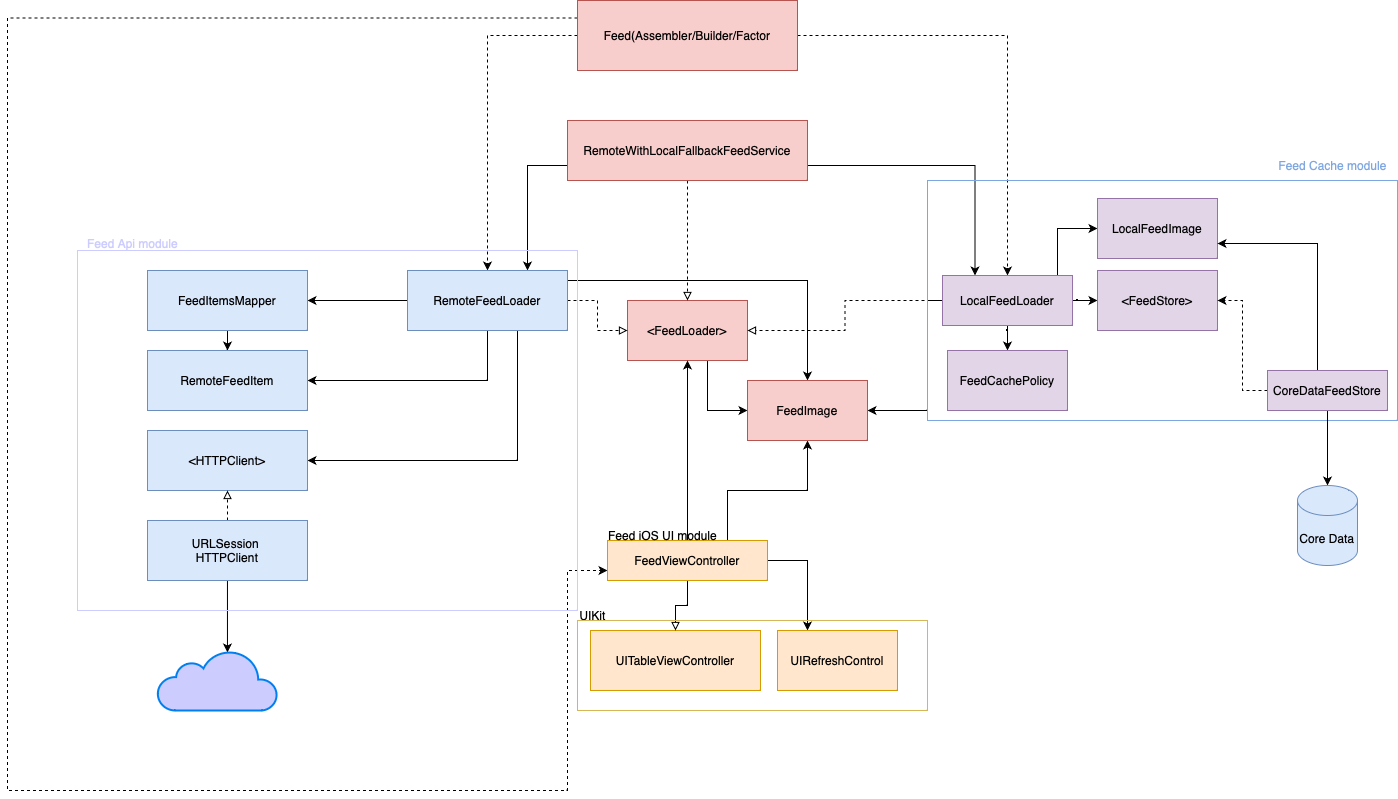

The diagram above was exported from draw.io. Its source (the exported page's mxGraphModel, read from the mxfile embedded in the PNG):
<mxGraphModel dx="2189" dy="802" grid="1" gridSize="10" guides="1" tooltips="1" connect="1" arrows="1" fold="1" page="1" pageScale="1" pageWidth="827" pageHeight="1169" math="0" shadow="0">
  <root>
    <mxCell id="0" />
    <mxCell id="1" parent="0" />
    <mxCell id="9Ri4bayZUHAKm8TNs4ZH-6" style="edgeStyle=orthogonalEdgeStyle;rounded=0;orthogonalLoop=1;jettySize=auto;html=1;entryX=0;entryY=0.5;entryDx=0;entryDy=0;" parent="1" source="wkb4X_CLZkG0QTCTbJi_-1" target="9Ri4bayZUHAKm8TNs4ZH-5" edge="1">
      <mxGeometry relative="1" as="geometry">
        <Array as="points">
          <mxPoint x="420" y="430" />
        </Array>
      </mxGeometry>
    </mxCell>
    <mxCell id="wkb4X_CLZkG0QTCTbJi_-1" value="&amp;lt;FeedLoader&amp;gt;" style="rounded=0;whiteSpace=wrap;html=1;fillColor=#f8cecc;strokeColor=#b85450;" parent="1" vertex="1">
      <mxGeometry x="340" y="320" width="120" height="60" as="geometry" />
    </mxCell>
    <mxCell id="wkb4X_CLZkG0QTCTbJi_-16" style="edgeStyle=orthogonalEdgeStyle;rounded=0;orthogonalLoop=1;jettySize=auto;html=1;dashed=1;" parent="1" source="wkb4X_CLZkG0QTCTbJi_-2" target="wkb4X_CLZkG0QTCTbJi_-4" edge="1">
      <mxGeometry relative="1" as="geometry" />
    </mxCell>
    <mxCell id="wkb4X_CLZkG0QTCTbJi_-17" style="edgeStyle=orthogonalEdgeStyle;rounded=0;orthogonalLoop=1;jettySize=auto;html=1;dashed=1;" parent="1" source="wkb4X_CLZkG0QTCTbJi_-2" target="wkb4X_CLZkG0QTCTbJi_-5" edge="1">
      <mxGeometry relative="1" as="geometry" />
    </mxCell>
    <mxCell id="9oJwUBDEAIhy3Kt25aec-4" style="edgeStyle=orthogonalEdgeStyle;rounded=0;orthogonalLoop=1;jettySize=auto;html=1;entryX=0;entryY=0.75;entryDx=0;entryDy=0;dashed=1;exitX=0;exitY=0.25;exitDx=0;exitDy=0;" edge="1" parent="1" source="wkb4X_CLZkG0QTCTbJi_-2" target="wkb4X_CLZkG0QTCTbJi_-7">
      <mxGeometry relative="1" as="geometry">
        <Array as="points">
          <mxPoint x="-280" y="38" />
          <mxPoint x="-280" y="810" />
          <mxPoint x="280" y="810" />
          <mxPoint x="280" y="590" />
        </Array>
      </mxGeometry>
    </mxCell>
    <mxCell id="wkb4X_CLZkG0QTCTbJi_-2" value="Feed(Assembler/Builder/Factor" style="rounded=0;whiteSpace=wrap;html=1;fillColor=#f8cecc;strokeColor=#b85450;" parent="1" vertex="1">
      <mxGeometry x="290" y="20" width="220" height="70" as="geometry" />
    </mxCell>
    <mxCell id="wkb4X_CLZkG0QTCTbJi_-14" style="edgeStyle=orthogonalEdgeStyle;rounded=0;orthogonalLoop=1;jettySize=auto;html=1;entryX=0.75;entryY=0;entryDx=0;entryDy=0;exitX=0;exitY=0.75;exitDx=0;exitDy=0;" parent="1" source="wkb4X_CLZkG0QTCTbJi_-3" target="wkb4X_CLZkG0QTCTbJi_-4" edge="1">
      <mxGeometry relative="1" as="geometry">
        <Array as="points">
          <mxPoint x="240" y="185" />
        </Array>
      </mxGeometry>
    </mxCell>
    <mxCell id="wkb4X_CLZkG0QTCTbJi_-15" style="edgeStyle=orthogonalEdgeStyle;rounded=0;orthogonalLoop=1;jettySize=auto;html=1;exitX=1;exitY=0.75;exitDx=0;exitDy=0;entryX=0.25;entryY=0;entryDx=0;entryDy=0;" parent="1" source="wkb4X_CLZkG0QTCTbJi_-3" target="wkb4X_CLZkG0QTCTbJi_-5" edge="1">
      <mxGeometry relative="1" as="geometry" />
    </mxCell>
    <mxCell id="wkb4X_CLZkG0QTCTbJi_-18" style="edgeStyle=orthogonalEdgeStyle;rounded=0;orthogonalLoop=1;jettySize=auto;html=1;dashed=1;endArrow=block;endFill=0;" parent="1" source="wkb4X_CLZkG0QTCTbJi_-3" target="wkb4X_CLZkG0QTCTbJi_-1" edge="1">
      <mxGeometry relative="1" as="geometry" />
    </mxCell>
    <mxCell id="wkb4X_CLZkG0QTCTbJi_-3" value="RemoteWithLocalFallbackFeedService" style="rounded=0;whiteSpace=wrap;html=1;fillColor=#f8cecc;strokeColor=#b85450;" parent="1" vertex="1">
      <mxGeometry x="280" y="140" width="240" height="60" as="geometry" />
    </mxCell>
    <mxCell id="wkb4X_CLZkG0QTCTbJi_-12" style="edgeStyle=orthogonalEdgeStyle;rounded=0;orthogonalLoop=1;jettySize=auto;html=1;dashed=1;endArrow=block;endFill=0;" parent="1" source="wkb4X_CLZkG0QTCTbJi_-4" target="wkb4X_CLZkG0QTCTbJi_-1" edge="1">
      <mxGeometry relative="1" as="geometry" />
    </mxCell>
    <mxCell id="9Ri4bayZUHAKm8TNs4ZH-1" style="edgeStyle=orthogonalEdgeStyle;rounded=0;orthogonalLoop=1;jettySize=auto;html=1;" parent="1" source="wkb4X_CLZkG0QTCTbJi_-4" target="wkb4X_CLZkG0QTCTbJi_-20" edge="1">
      <mxGeometry relative="1" as="geometry" />
    </mxCell>
    <mxCell id="9Ri4bayZUHAKm8TNs4ZH-4" style="edgeStyle=orthogonalEdgeStyle;rounded=0;orthogonalLoop=1;jettySize=auto;html=1;entryX=1;entryY=0.5;entryDx=0;entryDy=0;" parent="1" source="wkb4X_CLZkG0QTCTbJi_-4" target="9Ri4bayZUHAKm8TNs4ZH-2" edge="1">
      <mxGeometry relative="1" as="geometry">
        <Array as="points">
          <mxPoint x="200" y="400" />
        </Array>
      </mxGeometry>
    </mxCell>
    <mxCell id="9Ri4bayZUHAKm8TNs4ZH-7" style="edgeStyle=orthogonalEdgeStyle;rounded=0;orthogonalLoop=1;jettySize=auto;html=1;" parent="1" source="wkb4X_CLZkG0QTCTbJi_-4" target="9Ri4bayZUHAKm8TNs4ZH-5" edge="1">
      <mxGeometry relative="1" as="geometry">
        <Array as="points">
          <mxPoint x="520" y="300" />
        </Array>
      </mxGeometry>
    </mxCell>
    <mxCell id="0OMT_AVmc9sH3o9Od09E-2" style="edgeStyle=orthogonalEdgeStyle;rounded=0;orthogonalLoop=1;jettySize=auto;html=1;entryX=1;entryY=0.5;entryDx=0;entryDy=0;" parent="1" source="wkb4X_CLZkG0QTCTbJi_-4" target="wkb4X_CLZkG0QTCTbJi_-19" edge="1">
      <mxGeometry relative="1" as="geometry">
        <Array as="points">
          <mxPoint x="230" y="480" />
        </Array>
      </mxGeometry>
    </mxCell>
    <mxCell id="wkb4X_CLZkG0QTCTbJi_-4" value="RemoteFeedLoader" style="rounded=0;whiteSpace=wrap;html=1;fillColor=#dae8fc;strokeColor=#6c8ebf;" parent="1" vertex="1">
      <mxGeometry x="120" y="290" width="160" height="60" as="geometry" />
    </mxCell>
    <mxCell id="wkb4X_CLZkG0QTCTbJi_-13" style="edgeStyle=orthogonalEdgeStyle;rounded=0;orthogonalLoop=1;jettySize=auto;html=1;entryX=1;entryY=0.5;entryDx=0;entryDy=0;dashed=1;endArrow=block;endFill=0;" parent="1" source="wkb4X_CLZkG0QTCTbJi_-5" target="wkb4X_CLZkG0QTCTbJi_-1" edge="1">
      <mxGeometry relative="1" as="geometry" />
    </mxCell>
    <mxCell id="mt7t5qOtKBUCOaAIjQfM-2" style="edgeStyle=orthogonalEdgeStyle;rounded=0;orthogonalLoop=1;jettySize=auto;html=1;entryX=0;entryY=0.5;entryDx=0;entryDy=0;" parent="1" source="wkb4X_CLZkG0QTCTbJi_-5" target="mt7t5qOtKBUCOaAIjQfM-1" edge="1">
      <mxGeometry relative="1" as="geometry" />
    </mxCell>
    <mxCell id="9Ri4bayZUHAKm8TNs4ZH-8" style="edgeStyle=orthogonalEdgeStyle;rounded=0;orthogonalLoop=1;jettySize=auto;html=1;entryX=1;entryY=0.5;entryDx=0;entryDy=0;" parent="1" source="wkb4X_CLZkG0QTCTbJi_-5" target="9Ri4bayZUHAKm8TNs4ZH-5" edge="1">
      <mxGeometry relative="1" as="geometry">
        <Array as="points">
          <mxPoint x="640" y="430" />
        </Array>
      </mxGeometry>
    </mxCell>
    <mxCell id="9Ri4bayZUHAKm8TNs4ZH-10" style="edgeStyle=orthogonalEdgeStyle;rounded=0;orthogonalLoop=1;jettySize=auto;html=1;entryX=0;entryY=0.5;entryDx=0;entryDy=0;" parent="1" source="wkb4X_CLZkG0QTCTbJi_-5" target="9Ri4bayZUHAKm8TNs4ZH-9" edge="1">
      <mxGeometry relative="1" as="geometry">
        <Array as="points">
          <mxPoint x="770" y="300" />
          <mxPoint x="770" y="248" />
        </Array>
      </mxGeometry>
    </mxCell>
    <mxCell id="0OMT_AVmc9sH3o9Od09E-5" style="edgeStyle=orthogonalEdgeStyle;rounded=0;orthogonalLoop=1;jettySize=auto;html=1;" parent="1" source="wkb4X_CLZkG0QTCTbJi_-5" target="0OMT_AVmc9sH3o9Od09E-3" edge="1">
      <mxGeometry relative="1" as="geometry" />
    </mxCell>
    <mxCell id="wkb4X_CLZkG0QTCTbJi_-5" value="LocalFeedLoader" style="rounded=0;whiteSpace=wrap;html=1;fillColor=#e1d5e7;strokeColor=#9673a6;" parent="1" vertex="1">
      <mxGeometry x="655" y="295" width="130" height="50" as="geometry" />
    </mxCell>
    <mxCell id="wkb4X_CLZkG0QTCTbJi_-6" value="UITableViewController" style="rounded=0;whiteSpace=wrap;html=1;fillColor=#ffe6cc;strokeColor=#d79b00;" parent="1" vertex="1">
      <mxGeometry x="303" y="650" width="170" height="60" as="geometry" />
    </mxCell>
    <mxCell id="wkb4X_CLZkG0QTCTbJi_-10" style="edgeStyle=orthogonalEdgeStyle;rounded=0;orthogonalLoop=1;jettySize=auto;html=1;entryX=0.5;entryY=0;entryDx=0;entryDy=0;endArrow=block;endFill=0;" parent="1" source="wkb4X_CLZkG0QTCTbJi_-7" target="wkb4X_CLZkG0QTCTbJi_-6" edge="1">
      <mxGeometry relative="1" as="geometry" />
    </mxCell>
    <mxCell id="wkb4X_CLZkG0QTCTbJi_-11" style="edgeStyle=orthogonalEdgeStyle;rounded=0;orthogonalLoop=1;jettySize=auto;html=1;entryX=0.5;entryY=1;entryDx=0;entryDy=0;" parent="1" source="wkb4X_CLZkG0QTCTbJi_-7" target="wkb4X_CLZkG0QTCTbJi_-1" edge="1">
      <mxGeometry relative="1" as="geometry" />
    </mxCell>
    <mxCell id="9oJwUBDEAIhy3Kt25aec-3" style="edgeStyle=orthogonalEdgeStyle;rounded=0;orthogonalLoop=1;jettySize=auto;html=1;entryX=0.25;entryY=0;entryDx=0;entryDy=0;" edge="1" parent="1" source="wkb4X_CLZkG0QTCTbJi_-7" target="9oJwUBDEAIhy3Kt25aec-2">
      <mxGeometry relative="1" as="geometry" />
    </mxCell>
    <mxCell id="9oJwUBDEAIhy3Kt25aec-5" style="edgeStyle=orthogonalEdgeStyle;rounded=0;orthogonalLoop=1;jettySize=auto;html=1;exitX=0.75;exitY=0;exitDx=0;exitDy=0;" edge="1" parent="1" source="wkb4X_CLZkG0QTCTbJi_-7" target="9Ri4bayZUHAKm8TNs4ZH-5">
      <mxGeometry relative="1" as="geometry" />
    </mxCell>
    <mxCell id="wkb4X_CLZkG0QTCTbJi_-7" value="FeedViewController" style="rounded=0;whiteSpace=wrap;html=1;fillColor=#ffe6cc;strokeColor=#d79b00;" parent="1" vertex="1">
      <mxGeometry x="320" y="560" width="160" height="40" as="geometry" />
    </mxCell>
    <mxCell id="wkb4X_CLZkG0QTCTbJi_-19" value="&amp;lt;HTTPClient&amp;gt;" style="rounded=0;whiteSpace=wrap;html=1;fillColor=#dae8fc;strokeColor=#6c8ebf;" parent="1" vertex="1">
      <mxGeometry x="-140" y="450" width="160" height="60" as="geometry" />
    </mxCell>
    <mxCell id="9Ri4bayZUHAKm8TNs4ZH-3" style="edgeStyle=orthogonalEdgeStyle;rounded=0;orthogonalLoop=1;jettySize=auto;html=1;" parent="1" source="wkb4X_CLZkG0QTCTbJi_-20" target="9Ri4bayZUHAKm8TNs4ZH-2" edge="1">
      <mxGeometry relative="1" as="geometry" />
    </mxCell>
    <mxCell id="wkb4X_CLZkG0QTCTbJi_-20" value="FeedItemsMapper" style="rounded=0;whiteSpace=wrap;html=1;fillColor=#dae8fc;strokeColor=#6c8ebf;" parent="1" vertex="1">
      <mxGeometry x="-140" y="290" width="160" height="60" as="geometry" />
    </mxCell>
    <mxCell id="wkb4X_CLZkG0QTCTbJi_-26" value="&lt;font color=&quot;#ccccff&quot;&gt;Feed Api module&lt;/font&gt;" style="text;html=1;align=center;verticalAlign=middle;resizable=0;points=[];autosize=1;strokeColor=none;fillColor=none;" parent="1" vertex="1">
      <mxGeometry x="-210" y="248" width="110" height="30" as="geometry" />
    </mxCell>
    <mxCell id="wkb4X_CLZkG0QTCTbJi_-28" style="edgeStyle=orthogonalEdgeStyle;rounded=0;orthogonalLoop=1;jettySize=auto;html=1;exitX=0.5;exitY=0;exitDx=0;exitDy=0;entryX=0.5;entryY=1;entryDx=0;entryDy=0;endArrow=block;endFill=0;dashed=1;" parent="1" source="wkb4X_CLZkG0QTCTbJi_-27" target="wkb4X_CLZkG0QTCTbJi_-19" edge="1">
      <mxGeometry relative="1" as="geometry" />
    </mxCell>
    <mxCell id="wkb4X_CLZkG0QTCTbJi_-30" style="edgeStyle=orthogonalEdgeStyle;rounded=0;orthogonalLoop=1;jettySize=auto;html=1;entryX=0.583;entryY=0.033;entryDx=0;entryDy=0;entryPerimeter=0;" parent="1" source="wkb4X_CLZkG0QTCTbJi_-27" target="wkb4X_CLZkG0QTCTbJi_-29" edge="1">
      <mxGeometry relative="1" as="geometry" />
    </mxCell>
    <mxCell id="wkb4X_CLZkG0QTCTbJi_-27" value="URLSession&amp;nbsp;&lt;br&gt;HTTPClient" style="rounded=0;whiteSpace=wrap;html=1;fillColor=#dae8fc;strokeColor=#6c8ebf;" parent="1" vertex="1">
      <mxGeometry x="-140" y="540" width="160" height="60" as="geometry" />
    </mxCell>
    <mxCell id="wkb4X_CLZkG0QTCTbJi_-29" value="" style="html=1;verticalLabelPosition=bottom;align=center;labelBackgroundColor=#ffffff;verticalAlign=top;strokeWidth=2;strokeColor=#0080F0;shadow=0;dashed=0;shape=mxgraph.ios7.icons.cloud;fillColor=#CCCCFF;" parent="1" vertex="1">
      <mxGeometry x="-130" y="670" width="120" height="60" as="geometry" />
    </mxCell>
    <mxCell id="wkb4X_CLZkG0QTCTbJi_-25" value="" style="rounded=0;whiteSpace=wrap;html=1;fillColor=none;strokeColor=#CCCCFF;" parent="1" vertex="1">
      <mxGeometry x="-210" y="270" width="500" height="360" as="geometry" />
    </mxCell>
    <mxCell id="mt7t5qOtKBUCOaAIjQfM-1" value="&amp;lt;FeedStore&amp;gt;" style="rounded=0;whiteSpace=wrap;html=1;fillColor=#e1d5e7;strokeColor=#9673a6;" parent="1" vertex="1">
      <mxGeometry x="810" y="290" width="120" height="60" as="geometry" />
    </mxCell>
    <mxCell id="mt7t5qOtKBUCOaAIjQfM-3" value="" style="rounded=0;whiteSpace=wrap;html=1;fillColor=none;strokeColor=#7EA6E0;" parent="1" vertex="1">
      <mxGeometry x="640" y="200" width="470" height="240" as="geometry" />
    </mxCell>
    <mxCell id="mt7t5qOtKBUCOaAIjQfM-4" value="&lt;font&gt;Feed Cache module&lt;/font&gt;" style="text;html=1;align=center;verticalAlign=middle;resizable=0;points=[];autosize=1;strokeColor=none;fillColor=none;fontColor=#7EA6E0;" parent="1" vertex="1">
      <mxGeometry x="980" y="170" width="130" height="30" as="geometry" />
    </mxCell>
    <mxCell id="9Ri4bayZUHAKm8TNs4ZH-2" value="RemoteFeedItem" style="rounded=0;whiteSpace=wrap;html=1;fillColor=#dae8fc;strokeColor=#6c8ebf;" parent="1" vertex="1">
      <mxGeometry x="-140" y="370" width="160" height="60" as="geometry" />
    </mxCell>
    <mxCell id="9Ri4bayZUHAKm8TNs4ZH-5" value="FeedImage" style="rounded=0;whiteSpace=wrap;html=1;fillColor=#f8cecc;strokeColor=#b85450;" parent="1" vertex="1">
      <mxGeometry x="460" y="400" width="120" height="60" as="geometry" />
    </mxCell>
    <mxCell id="9Ri4bayZUHAKm8TNs4ZH-9" value="LocalFeedImage" style="rounded=0;whiteSpace=wrap;html=1;fillColor=#e1d5e7;strokeColor=#9673a6;" parent="1" vertex="1">
      <mxGeometry x="810" y="218" width="120" height="60" as="geometry" />
    </mxCell>
    <mxCell id="0OMT_AVmc9sH3o9Od09E-3" value="FeedCachePolicy" style="rounded=0;whiteSpace=wrap;html=1;fillColor=#e1d5e7;strokeColor=#9673a6;" parent="1" vertex="1">
      <mxGeometry x="660" y="370" width="120" height="60" as="geometry" />
    </mxCell>
    <mxCell id="xbsetehJaYri_gD3bekH-2" style="edgeStyle=orthogonalEdgeStyle;rounded=0;orthogonalLoop=1;jettySize=auto;html=1;entryX=1;entryY=0.5;entryDx=0;entryDy=0;dashed=1;" parent="1" source="xbsetehJaYri_gD3bekH-1" target="mt7t5qOtKBUCOaAIjQfM-1" edge="1">
      <mxGeometry relative="1" as="geometry" />
    </mxCell>
    <mxCell id="xbsetehJaYri_gD3bekH-3" style="edgeStyle=orthogonalEdgeStyle;rounded=0;orthogonalLoop=1;jettySize=auto;html=1;entryX=1;entryY=0.75;entryDx=0;entryDy=0;" parent="1" source="xbsetehJaYri_gD3bekH-1" target="9Ri4bayZUHAKm8TNs4ZH-9" edge="1">
      <mxGeometry relative="1" as="geometry">
        <Array as="points">
          <mxPoint x="1030" y="263" />
        </Array>
      </mxGeometry>
    </mxCell>
    <mxCell id="xbsetehJaYri_gD3bekH-5" style="edgeStyle=orthogonalEdgeStyle;rounded=0;orthogonalLoop=1;jettySize=auto;html=1;" parent="1" source="xbsetehJaYri_gD3bekH-1" target="xbsetehJaYri_gD3bekH-4" edge="1">
      <mxGeometry relative="1" as="geometry" />
    </mxCell>
    <mxCell id="xbsetehJaYri_gD3bekH-1" value="CoreDataFeedStore" style="rounded=0;whiteSpace=wrap;html=1;fillColor=#e1d5e7;strokeColor=#9673a6;" parent="1" vertex="1">
      <mxGeometry x="980" y="390" width="120" height="40" as="geometry" />
    </mxCell>
    <mxCell id="xbsetehJaYri_gD3bekH-4" value="Core Data" style="shape=cylinder3;whiteSpace=wrap;html=1;boundedLbl=1;backgroundOutline=1;size=15;fillColor=#dae8fc;strokeColor=#6c8ebf;" parent="1" vertex="1">
      <mxGeometry x="1010" y="505" width="60" height="80" as="geometry" />
    </mxCell>
    <mxCell id="9oJwUBDEAIhy3Kt25aec-2" value="UIRefreshControl" style="rounded=0;whiteSpace=wrap;html=1;fillColor=#ffe6cc;strokeColor=#d79b00;" vertex="1" parent="1">
      <mxGeometry x="490" y="650" width="120" height="60" as="geometry" />
    </mxCell>
    <mxCell id="9oJwUBDEAIhy3Kt25aec-6" value="Feed iOS UI module" style="text;html=1;align=center;verticalAlign=middle;resizable=0;points=[];autosize=1;strokeColor=none;fillColor=none;" vertex="1" parent="1">
      <mxGeometry x="310" y="540" width="130" height="30" as="geometry" />
    </mxCell>
    <mxCell id="9oJwUBDEAIhy3Kt25aec-7" value="UIKit" style="text;html=1;align=center;verticalAlign=middle;resizable=0;points=[];autosize=1;strokeColor=none;fillColor=none;" vertex="1" parent="1">
      <mxGeometry x="280" y="620" width="50" height="30" as="geometry" />
    </mxCell>
    <mxCell id="9oJwUBDEAIhy3Kt25aec-8" value="" style="rounded=0;whiteSpace=wrap;html=1;fillColor=none;strokeColor=#D6B656;" vertex="1" parent="1">
      <mxGeometry x="290" y="640" width="350" height="90" as="geometry" />
    </mxCell>
  </root>
</mxGraphModel>